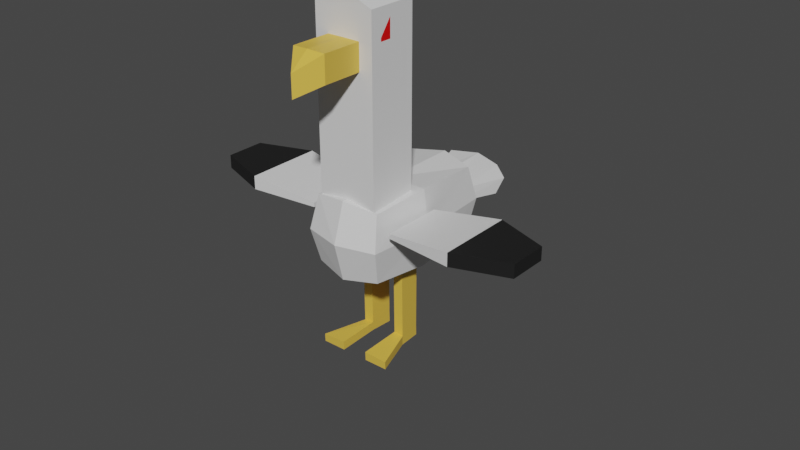 # Source: seagull_rigg.blend  (saved by Blender 2.90.8; exported with 4.5.12 LTS)
import bpy
from mathutils import Matrix  # noqa: F401  (used for matrix-valued properties, if any)

bpy.ops.wm.read_factory_settings(use_empty=True)
scene = bpy.context.scene
scene.name = 'Scene'

# ---- collections
col_collection = bpy.data.collections.new('Collection'); scene.collection.children.link(col_collection)
col_mouette = bpy.data.collections.new('mouette'); scene.collection.children.link(col_mouette)
col_mouette_venere = bpy.data.collections.new('mouette venere'); scene.collection.children.link(col_mouette_venere)

# ---- materials (node trees are filled in below, after node groups)
mat_blanc = bpy.data.materials.new('blanc')
mat_blanc.alpha_threshold = 0.0
mat_blanc.use_transparent_shadow = False
mat_blanc.line_color = (0.0, 0.0, 0.0, 1.0)
mat_jaune = bpy.data.materials.new('jaune')
mat_jaune.use_transparent_shadow = False
mat_noir = bpy.data.materials.new('noir')
mat_noir.use_transparent_shadow = False
mat_blanc_001 = bpy.data.materials.new('blanc.001')
mat_blanc_001.alpha_threshold = 0.0
mat_blanc_001.use_transparent_shadow = False
mat_blanc_001.line_color = (0.0, 0.0, 0.0, 1.0)
mat_jaune_001 = bpy.data.materials.new('jaune.001')
mat_jaune_001.use_transparent_shadow = False
mat_noir_001 = bpy.data.materials.new('noir.001')
mat_noir_001.use_transparent_shadow = False
mat_rouge = bpy.data.materials.new('rouge')
mat_rouge.use_transparent_shadow = False

# ---- material node trees
mat_blanc.use_nodes = True; mat_blanc.node_tree.nodes.clear()
_N = mat_blanc.node_tree.nodes; _L = mat_blanc.node_tree.links
n0 = _N.new('ShaderNodeOutputMaterial'); n0.name = 'Material Output'; n0.location = (300, 300)
n1 = _N.new('ShaderNodeBsdfPrincipled'); n1.name = 'Principled BSDF'; n1.location = (10, 300)
n1.distribution = 'GGX'
n1.subsurface_method = 'BURLEY'
n1.inputs[0].default_value = (0.7874, 0.7874, 0.7874, 1.0)
n1.inputs[2].default_value = 0.4
n1.inputs[3].default_value = 1.45
n1.inputs[27].default_value = (0.0, 0.0, 0.0, 1.0)
n1.inputs[28].default_value = 1.0
_L.new(n1.outputs[0], n0.inputs[0])
n0.is_active_output = True
mat_jaune.use_nodes = True; mat_jaune.node_tree.nodes.clear()
_N = mat_jaune.node_tree.nodes; _L = mat_jaune.node_tree.links
n0 = _N.new('ShaderNodeBsdfPrincipled'); n0.name = 'Principled BSDF'; n0.location = (10, 300)
n0.distribution = 'GGX'
n0.subsurface_method = 'BURLEY'
n0.inputs[0].default_value = (0.8, 0.5171, 0.07303, 1.0)
n0.inputs[3].default_value = 1.45
n0.inputs[27].default_value = (0.0, 0.0, 0.0, 1.0)
n0.inputs[28].default_value = 1.0
n1 = _N.new('ShaderNodeOutputMaterial'); n1.name = 'Material Output'; n1.location = (300, 300)
_L.new(n0.outputs[0], n1.inputs[0])
n1.is_active_output = True
mat_noir.use_nodes = True; mat_noir.node_tree.nodes.clear()
_N = mat_noir.node_tree.nodes; _L = mat_noir.node_tree.links
n0 = _N.new('ShaderNodeBsdfPrincipled'); n0.name = 'Principled BSDF'; n0.location = (10, 300)
n0.distribution = 'GGX'
n0.subsurface_method = 'BURLEY'
n0.inputs[0].default_value = (0.01109, 0.01109, 0.01109, 1.0)
n0.inputs[3].default_value = 1.45
n0.inputs[27].default_value = (0.0, 0.0, 0.0, 1.0)
n0.inputs[28].default_value = 1.0
n1 = _N.new('ShaderNodeOutputMaterial'); n1.name = 'Material Output'; n1.location = (300, 300)
_L.new(n0.outputs[0], n1.inputs[0])
n1.is_active_output = True
mat_blanc_001.use_nodes = True; mat_blanc_001.node_tree.nodes.clear()
_N = mat_blanc_001.node_tree.nodes; _L = mat_blanc_001.node_tree.links
n0 = _N.new('ShaderNodeOutputMaterial'); n0.name = 'Material Output'; n0.location = (300, 300)
n1 = _N.new('ShaderNodeBsdfPrincipled'); n1.name = 'Principled BSDF'; n1.location = (10, 300)
n1.distribution = 'GGX'
n1.subsurface_method = 'BURLEY'
n1.inputs[0].default_value = (0.7874, 0.7874, 0.7874, 1.0)
n1.inputs[2].default_value = 0.4
n1.inputs[3].default_value = 1.45
n1.inputs[27].default_value = (0.0, 0.0, 0.0, 1.0)
n1.inputs[28].default_value = 1.0
_L.new(n1.outputs[0], n0.inputs[0])
n0.is_active_output = True
mat_jaune_001.use_nodes = True; mat_jaune_001.node_tree.nodes.clear()
_N = mat_jaune_001.node_tree.nodes; _L = mat_jaune_001.node_tree.links
n0 = _N.new('ShaderNodeBsdfPrincipled'); n0.name = 'Principled BSDF'; n0.location = (10, 300)
n0.distribution = 'GGX'
n0.subsurface_method = 'BURLEY'
n0.inputs[0].default_value = (0.8, 0.5171, 0.07303, 1.0)
n0.inputs[3].default_value = 1.45
n0.inputs[27].default_value = (0.0, 0.0, 0.0, 1.0)
n0.inputs[28].default_value = 1.0
n1 = _N.new('ShaderNodeOutputMaterial'); n1.name = 'Material Output'; n1.location = (300, 300)
_L.new(n0.outputs[0], n1.inputs[0])
n1.is_active_output = True
mat_noir_001.use_nodes = True; mat_noir_001.node_tree.nodes.clear()
_N = mat_noir_001.node_tree.nodes; _L = mat_noir_001.node_tree.links
n0 = _N.new('ShaderNodeBsdfPrincipled'); n0.name = 'Principled BSDF'; n0.location = (10, 300)
n0.distribution = 'GGX'
n0.subsurface_method = 'BURLEY'
n0.inputs[0].default_value = (0.01109, 0.01109, 0.01109, 1.0)
n0.inputs[3].default_value = 1.45
n0.inputs[27].default_value = (0.0, 0.0, 0.0, 1.0)
n0.inputs[28].default_value = 1.0
n1 = _N.new('ShaderNodeOutputMaterial'); n1.name = 'Material Output'; n1.location = (300, 300)
_L.new(n0.outputs[0], n1.inputs[0])
n1.is_active_output = True
mat_rouge.use_nodes = True; mat_rouge.node_tree.nodes.clear()
_N = mat_rouge.node_tree.nodes; _L = mat_rouge.node_tree.links
n0 = _N.new('ShaderNodeBsdfPrincipled'); n0.name = 'Principled BSDF'; n0.location = (10, 300)
n0.distribution = 'GGX'
n0.subsurface_method = 'BURLEY'
n0.inputs[0].default_value = (0.8, 0.0, 0.0, 1.0)
n0.inputs[3].default_value = 1.45
n0.inputs[27].default_value = (0.0, 0.0, 0.0, 1.0)
n0.inputs[28].default_value = 1.0
n1 = _N.new('ShaderNodeOutputMaterial'); n1.name = 'Material Output'; n1.location = (300, 300)
_L.new(n0.outputs[0], n1.inputs[0])
n1.is_active_output = True

# ---- world
world_world = bpy.data.worlds.new('World'); scene.world = world_world
world_world.use_nodes = True; world_world.node_tree.nodes.clear()
_N = world_world.node_tree.nodes; _L = world_world.node_tree.links
n0 = _N.new('ShaderNodeOutputWorld'); n0.name = 'World Output'; n0.location = (300, 300)
n1 = _N.new('ShaderNodeBackground'); n1.name = 'Background'; n1.location = (10, 300)
n1.inputs[0].default_value = (0.05088, 0.05088, 0.05088, 1.0)
_L.new(n1.outputs[0], n0.inputs[0])
n0.is_active_output = True
world_world.color = (0.05088, 0.05088, 0.05088)
world_world.use_sun_shadow = False
world_world.sun_shadow_jitter_overblur = 0.0

# ---- meshes
me_cube = bpy.data.meshes.new('Cube')
me_cube.from_pydata([(2.147, 0.3478, 0.3478), (1.106, 0.5609, -0.932), (2.147, -0.3478, 0.3478), (1.105, -0.5565, -0.932), (-1.523, 0.7899, 1.0), (-1.525, 0.8801, -0.8801), (-1.523, -0.7899, 1.0), (-1.525, -0.8801, -0.8801), (-1.733, 0.0, -1.0), (0.4896, 0.6103, -0.9936), (2.239, 0.3982, 0.0), (-1.733, -1.0, 0.0), (2.239, -0.3982, 0.0), (-1.733, 1.0, 0.0), (-0.2101, -0.7899, 1.0), (2.239, 0.0, 0.3982), (0.4909, -0.6058, -0.9942), (-1.523, 0.0, 1.0), (-0.2101, 0.7899, 1.0), (1.156, 0.3523, -0.985), (0.0, 1.137, 0.0), (0.4887, 0.3513, -0.9705), (-1.989, 0.0, 0.0), (0.0, -1.109, 0.0), (-0.2101, 0.0, 1.0), (0.0, -1.0, 1.0), (-1.525, -0.8801, 0.8801), (-1.67, 0.0, 1.0), (-1.525, 0.8801, 0.8801), (0.0, 1.0, 1.0), (0.0, 0.0, 1.0), (-1.523, 0.0, 5.334), (-0.2101, 0.0, 5.334), (-0.9758, -0.7899, 4.663), (-1.24, -0.7899, 4.663), (-1.23, 0.7899, 4.742), (-0.9328, 0.7899, 4.742), (-0.2101, 0.0, 3.709), (-0.9758, -0.7899, 4.21), (-1.24, -0.7899, 4.21), (-1.523, 0.0, 3.709), (-0.9328, 0.7899, 4.256), (-1.23, 0.7899, 4.256), (-1.523, -0.4063, 3.604), (-1.523, 0.0, 4.271), (-1.523, 0.4361, 3.596), (-1.523, -0.4039, 4.276), (-1.523, 0.4383, 4.265), (-2.567, 0.0, 4.271), (-2.567, 0.0, 3.709), (-2.567, -0.4063, 3.604), (-2.567, 0.4361, 3.596), (-2.567, -0.4039, 4.276), (-2.567, 0.4383, 4.265), (1.154, -0.3566, -0.9851), (2.147, 0.3478, -0.3478), (0.0, 1.0, -1.0), (0.49, -0.3556, -0.9699), (0.0, -1.0, -1.0), (2.147, -0.3478, -0.3478), (2.239, 0.0, -0.3982), (0.0, 0.0, -1.0), (1.156, 0.3523, -2.959), (1.106, 0.5609, -2.951), (0.5213, 0.6103, -3.012), (0.5216, 0.3513, -2.989), (0.5172, -0.6058, -3.013), (1.105, -0.5565, -2.951), (1.154, -0.3566, -2.956), (0.5162, -0.3556, -2.989), (1.165, 0.3523, -3.261), (1.115, 0.5609, -3.265), (0.5178, 0.6103, -3.257), (0.5189, 0.3513, -3.218), (0.5262, -0.6058, -3.279), (1.114, -0.5565, -3.276), (1.163, -0.3566, -3.272), (0.5252, -0.3556, -3.272), (-0.5695, 0.975, -3.054), (-0.5704, 0.3513, -3.031), (-0.5691, -0.3556, -3.03), (-0.5681, -0.995, -3.055), (-0.5605, 0.975, -3.26), (-0.5614, 0.3513, -3.259), (-0.5601, -0.3556, -3.259), (-0.5592, -0.995, -3.283), (2.064, 1.0, 0.0), (1.856, 0.8801, -0.8801), (2.064, -1.0, 0.0), (1.856, -0.8801, -0.8801), (2.064, 0.0, 1.0), (1.856, -0.8801, 0.8801), (2.064, 0.0, -1.0), (1.856, 0.8801, 0.8801), (3.691, 0.0, 0.0), (3.488, -0.8324, 0.0), (3.488, 0.8324, 0.0), (3.488, 0.0, -0.4628), (3.488, 0.0, 0.4628), (3.295, 0.7269, -0.4041), (3.295, -0.7269, -0.4041), (3.295, -0.7269, 0.4041), (3.295, 0.7269, 0.4041), (-0.2101, -0.7899, 5.007), (-1.523, -0.7899, 5.007), (-1.523, -0.7899, 3.504), (-0.2101, -0.7899, 3.504), (-1.523, 0.7899, 5.007), (-0.2101, 0.7899, 5.007), (-0.2101, 0.7899, 3.504), (-1.523, 0.7899, 3.504)], [], [(46, 44, 48, 52), (23, 25, 26, 11), (22, 27, 28, 13), (3, 16, 66, 67), (15, 2, 101, 98), (20, 29, 93, 86), (56, 20, 86, 87), (5, 13, 20, 56), (13, 28, 29, 20), (10, 0, 102, 96), (0, 15, 98, 102), (12, 59, 100, 95), (8, 61, 58, 7), (5, 56, 61, 8), (16, 57, 69, 66), (8, 22, 13, 5), (7, 11, 22, 8), (11, 26, 27, 22), (58, 23, 11, 7), (89, 88, 23, 58), (88, 91, 25, 23), (90, 30, 25, 91), (93, 29, 30, 90), (106, 37, 32, 103), (14, 6, 26, 25), (17, 4, 28, 27), (6, 17, 27, 26), (4, 18, 29, 28), (24, 14, 25, 30), (18, 24, 30, 29), (32, 31, 104, 103), (108, 107, 31, 32), (39, 38, 33, 34), (37, 109, 108, 32), (41, 42, 35, 36), (110, 45, 47, 44, 31, 107), (4, 17, 40, 45, 110), (18, 4, 110, 109), (24, 18, 109, 37), (6, 14, 106, 105), (14, 24, 37, 106), (17, 6, 105, 43, 40), (49, 50, 52, 48), (44, 46, 43, 105, 104, 31), (47, 45, 51, 53), (48, 53, 51, 49), (40, 43, 50, 49), (44, 47, 53, 48), (43, 46, 52, 50), (45, 40, 49, 51), (19, 1, 87, 92), (1, 9, 56, 87), (9, 21, 61, 56), (21, 19, 92, 61), (16, 3, 89, 58), (3, 54, 92, 89), (57, 16, 58, 61), (54, 57, 61, 92), (62, 65, 73, 70), (68, 67, 75, 76), (21, 9, 64, 65), (57, 54, 68, 69), (1, 19, 62, 63), (54, 3, 67, 68), (19, 21, 65, 62), (9, 1, 63, 64), (77, 76, 75, 74), (72, 71, 70, 73), (64, 63, 71, 72), (66, 69, 80, 81), (67, 66, 74, 75), (69, 77, 84, 80), (63, 62, 70, 71), (69, 68, 76, 77), (81, 80, 84, 85), (79, 78, 82, 83), (73, 65, 79, 83), (65, 64, 78, 79), (77, 74, 85, 84), (74, 66, 81, 85), (64, 72, 82, 78), (72, 73, 83, 82), (10, 55, 87, 86), (59, 12, 88, 89), (2, 15, 90, 91), (55, 60, 92, 87), (0, 10, 86, 93), (12, 2, 91, 88), (15, 0, 93, 90), (60, 59, 89, 92), (94, 98, 101, 95), (97, 94, 95, 100), (99, 96, 94, 97), (96, 102, 98, 94), (55, 10, 96, 99), (59, 60, 97, 100), (2, 12, 95, 101), (60, 55, 99, 97), (34, 33, 103, 104), (39, 34, 104, 105), (33, 38, 106, 103), (38, 39, 105, 106), (36, 35, 107, 108), (41, 36, 108, 109), (35, 42, 110, 107), (42, 41, 109, 110)])
me_cube.polygons.foreach_set('material_index', [1, 0, 0, 1, 0, 0, 0, 0, 0, 0, 0, 0, 0, 0, 1, 0, 0, 0, 0, 0, 0, 0, 0, 0, 0, 0, 0, 0, 0, 0, 0, 0, 2, 0, 2, 0, 0, 0, 0, 0, 0, 0, 1, 0, 1, 1, 1, 1, 1, 1, 0, 0, 0, 0, 0, 0, 0, 0, 1, 1, 1, 1, 1, 1, 1, 1, 1, 1, 1, 1, 1, 1, 1, 1, 1, 1, 1, 1, 1, 1, 1, 1, 0, 0, 0, 0, 0, 0, 0, 0, 2, 2, 2, 2, 0, 0, 0, 0, 0, 0, 0, 0, 0, 0, 0, 0])
_uv = me_cube.uv_layers.new(name='UVMap')
_uv.uv.foreach_set('vector', [0.8598, 0.6755, 0.8598, 0.625, 0.8598, 0.625, 0.8598, 0.6755, 0.5, 0.875, 0.625, 0.875, 0.625, 1.0, 0.5, 1.0, 0.5, 0.125, 0.625, 0.125, 0.625, 0.25, 0.5, 0.25, 0.3523, 0.7106, 0.2723, 0.7135, 0.2723, 0.7135, 0.3523, 0.7106, 0.5494, 0.6254, 0.5456, 0.6706, 0.5456, 0.6706, 0.5494, 0.6254, 0.5, 0.375, 0.625, 0.375, 0.625, 0.5, 0.5, 0.5, 0.375, 0.375, 0.5, 0.375, 0.5, 0.5, 0.375, 0.5, 0.375, 0.25, 0.5, 0.25, 0.5, 0.375, 0.375, 0.375, 0.5, 0.25, 0.625, 0.25, 0.625, 0.375, 0.5, 0.375, 0.4996, 0.5756, 0.5456, 0.5794, 0.5456, 0.5794, 0.4996, 0.5756, 0.5456, 0.5794, 0.5494, 0.6254, 0.5494, 0.6254, 0.5456, 0.5794, 0.4996, 0.6744, 0.4544, 0.6706, 0.4544, 0.6706, 0.4996, 0.6744, 0.125, 0.625, 0.25, 0.625, 0.25, 0.75, 0.125, 0.75, 0.125, 0.5, 0.25, 0.5, 0.25, 0.625, 0.125, 0.625, 0.2723, 0.7135, 0.2714, 0.6615, 0.2714, 0.6615, 0.2723, 0.7135, 0.375, 0.125, 0.5, 0.125, 0.5, 0.25, 0.375, 0.25, 0.375, 0.0, 0.5, 0.0, 0.5, 0.125, 0.375, 0.125, 0.5, 0.0, 0.625, 0.0, 0.625, 0.125, 0.5, 0.125, 0.375, 0.875, 0.5, 0.875, 0.5, 1.0, 0.375, 1.0, 0.375, 0.75, 0.5, 0.75, 0.5, 0.875, 0.375, 0.875, 0.5, 0.75, 0.625, 0.75, 0.625, 0.875, 0.5, 0.875, 0.625, 0.625, 0.75, 0.625, 0.75, 0.75, 0.625, 0.75, 0.625, 0.5, 0.75, 0.5, 0.75, 0.625, 0.625, 0.625, 0.7652, 0.7237, 0.7652, 0.625, 0.7652, 0.625, 0.7652, 0.7237, 0.7652, 0.7237, 0.8598, 0.7237, 0.875, 0.75, 0.75, 0.75, 0.8598, 0.625, 0.8598, 0.5263, 0.875, 0.5, 0.875, 0.625, 0.8598, 0.7237, 0.8598, 0.625, 0.875, 0.625, 0.875, 0.75, 0.8598, 0.5263, 0.7652, 0.5263, 0.75, 0.5, 0.875, 0.5, 0.7652, 0.625, 0.7652, 0.7237, 0.75, 0.75, 0.75, 0.625, 0.7652, 0.5263, 0.7652, 0.625, 0.75, 0.625, 0.75, 0.5, 0.7652, 0.625, 0.8598, 0.625, 0.8598, 0.7237, 0.7652, 0.7237, 0.7652, 0.5263, 0.8598, 0.5263, 0.8598, 0.625, 0.7652, 0.625, 0.822, 0.7237, 0.803, 0.7237, 0.803, 0.7237, 0.822, 0.7237, 0.7652, 0.625, 0.7652, 0.5263, 0.7652, 0.5263, 0.7652, 0.625, 0.8018, 0.5263, 0.8232, 0.5263, 0.8232, 0.5263, 0.8018, 0.5263, 0.8598, 0.5263, 0.8598, 0.5705, 0.8598, 0.5702, 0.8598, 0.625, 0.8598, 0.625, 0.8598, 0.5263, 0.8598, 0.5263, 0.8598, 0.625, 0.8598, 0.625, 0.8598, 0.5705, 0.8598, 0.5263, 0.7652, 0.5263, 0.8598, 0.5263, 0.8598, 0.5263, 0.7652, 0.5263, 0.7652, 0.625, 0.7652, 0.5263, 0.7652, 0.5263, 0.7652, 0.625, 0.8598, 0.7237, 0.7652, 0.7237, 0.7652, 0.7237, 0.8598, 0.7237, 0.7652, 0.7237, 0.7652, 0.625, 0.7652, 0.625, 0.7652, 0.7237, 0.8598, 0.625, 0.8598, 0.7237, 0.8598, 0.7237, 0.8598, 0.6758, 0.8598, 0.625, 0.8598, 0.625, 0.8598, 0.6758, 0.8598, 0.6755, 0.8598, 0.625, 0.8598, 0.625, 0.8598, 0.6755, 0.8598, 0.6758, 0.8598, 0.7237, 0.8598, 0.7237, 0.8598, 0.625, 0.8598, 0.5702, 0.8598, 0.5705, 0.8598, 0.5705, 0.8598, 0.5702, 0.8598, 0.625, 0.8598, 0.5702, 0.8598, 0.5705, 0.8598, 0.625, 0.8598, 0.625, 0.8598, 0.6758, 0.8598, 0.6758, 0.8598, 0.625, 0.8598, 0.625, 0.8598, 0.5702, 0.8598, 0.5702, 0.8598, 0.625, 0.8598, 0.6758, 0.8598, 0.6755, 0.8598, 0.6755, 0.8598, 0.6758, 0.8598, 0.5705, 0.8598, 0.625, 0.8598, 0.625, 0.8598, 0.5705, 0.3539, 0.5871, 0.353, 0.538, 0.375, 0.5, 0.375, 0.625, 0.353, 0.538, 0.2715, 0.5352, 0.25, 0.5, 0.375, 0.5, 0.2715, 0.5352, 0.2707, 0.5898, 0.25, 0.625, 0.25, 0.5, 0.2707, 0.5898, 0.3539, 0.5871, 0.375, 0.625, 0.25, 0.625, 0.2723, 0.7135, 0.3523, 0.7106, 0.375, 0.75, 0.25, 0.75, 0.3523, 0.7106, 0.3531, 0.6642, 0.375, 0.625, 0.375, 0.75, 0.2714, 0.6615, 0.2723, 0.7135, 0.25, 0.75, 0.25, 0.625, 0.3531, 0.6642, 0.2714, 0.6615, 0.25, 0.625, 0.375, 0.625, 0.3539, 0.5871, 0.2707, 0.5898, 0.2707, 0.5898, 0.3539, 0.5871, 0.3531, 0.6642, 0.3523, 0.7106, 0.3523, 0.7106, 0.3531, 0.6642, 0.2707, 0.5898, 0.2715, 0.5352, 0.2715, 0.5352, 0.2707, 0.5898, 0.2714, 0.6615, 0.3531, 0.6642, 0.3531, 0.6642, 0.2714, 0.6615, 0.353, 0.538, 0.3539, 0.5871, 0.3539, 0.5871, 0.353, 0.538, 0.3531, 0.6642, 0.3523, 0.7106, 0.3523, 0.7106, 0.3531, 0.6642, 0.3539, 0.5871, 0.2707, 0.5898, 0.2707, 0.5898, 0.3539, 0.5871, 0.2715, 0.5352, 0.353, 0.538, 0.353, 0.538, 0.2715, 0.5352, 0.2714, 0.6615, 0.3531, 0.6642, 0.3523, 0.7106, 0.2723, 0.7135, 0.2715, 0.5352, 0.353, 0.538, 0.3539, 0.5871, 0.2707, 0.5898, 0.2715, 0.5352, 0.353, 0.538, 0.353, 0.538, 0.2715, 0.5352, 0.2723, 0.7135, 0.2714, 0.6615, 0.2714, 0.6615, 0.2723, 0.7135, 0.3523, 0.7106, 0.2723, 0.7135, 0.2723, 0.7135, 0.3523, 0.7106, 0.2714, 0.6615, 0.2714, 0.6615, 0.2714, 0.6615, 0.2714, 0.6615, 0.353, 0.538, 0.3539, 0.5871, 0.3539, 0.5871, 0.353, 0.538, 0.2714, 0.6615, 0.3531, 0.6642, 0.3531, 0.6642, 0.2714, 0.6615, 0.2723, 0.7135, 0.2714, 0.6615, 0.2714, 0.6615, 0.2723, 0.7135, 0.2707, 0.5898, 0.2715, 0.5352, 0.2715, 0.5352, 0.2707, 0.5898, 0.2707, 0.5898, 0.2707, 0.5898, 0.2707, 0.5898, 0.2707, 0.5898, 0.2707, 0.5898, 0.2715, 0.5352, 0.2715, 0.5352, 0.2707, 0.5898, 0.2714, 0.6615, 0.2723, 0.7135, 0.2723, 0.7135, 0.2714, 0.6615, 0.2723, 0.7135, 0.2723, 0.7135, 0.2723, 0.7135, 0.2723, 0.7135, 0.2715, 0.5352, 0.2715, 0.5352, 0.2715, 0.5352, 0.2715, 0.5352, 0.2715, 0.5352, 0.2707, 0.5898, 0.2707, 0.5898, 0.2715, 0.5352, 0.4996, 0.5756, 0.4544, 0.5794, 0.375, 0.5, 0.5, 0.5, 0.4544, 0.6706, 0.4996, 0.6744, 0.5, 0.75, 0.375, 0.75, 0.5456, 0.6706, 0.5494, 0.6254, 0.625, 0.625, 0.625, 0.75, 0.4544, 0.5794, 0.4506, 0.6246, 0.375, 0.625, 0.375, 0.5, 0.5456, 0.5794, 0.4996, 0.5756, 0.5, 0.5, 0.625, 0.5, 0.4996, 0.6744, 0.5456, 0.6706, 0.625, 0.75, 0.5, 0.75, 0.5494, 0.6254, 0.5456, 0.5794, 0.625, 0.5, 0.625, 0.625, 0.4506, 0.6246, 0.4544, 0.6706, 0.375, 0.75, 0.375, 0.625, 0.5, 0.625, 0.5494, 0.6254, 0.5456, 0.6706, 0.4996, 0.6744, 0.4506, 0.6246, 0.5, 0.625, 0.4996, 0.6744, 0.4544, 0.6706, 0.4544, 0.5794, 0.4996, 0.5756, 0.5, 0.625, 0.4506, 0.6246, 0.4996, 0.5756, 0.5456, 0.5794, 0.5494, 0.6254, 0.5, 0.625, 0.4544, 0.5794, 0.4996, 0.5756, 0.4996, 0.5756, 0.4544, 0.5794, 0.4544, 0.6706, 0.4506, 0.6246, 0.4506, 0.6246, 0.4544, 0.6706, 0.5456, 0.6706, 0.4996, 0.6744, 0.4996, 0.6744, 0.5456, 0.6706, 0.4506, 0.6246, 0.4544, 0.5794, 0.4544, 0.5794, 0.4506, 0.6246, 0.822, 0.7237, 0.803, 0.7237, 0.7652, 0.7237, 0.8598, 0.7237, 0.822, 0.7237, 0.822, 0.7237, 0.8598, 0.7237, 0.8598, 0.7237, 0.803, 0.7237, 0.803, 0.7237, 0.7652, 0.7237, 0.7652, 0.7237, 0.803, 0.7237, 0.822, 0.7237, 0.8598, 0.7237, 0.7652, 0.7237, 0.8018, 0.5263, 0.8232, 0.5263, 0.8598, 0.5263, 0.7652, 0.5263, 0.8018, 0.5263, 0.8018, 0.5263, 0.7652, 0.5263, 0.7652, 0.5263, 0.8232, 0.5263, 0.8232, 0.5263, 0.8598, 0.5263, 0.8598, 0.5263, 0.8232, 0.5263, 0.8018, 0.5263, 0.7652, 0.5263, 0.8598, 0.5263])
me_cube.materials.append(mat_blanc)
me_cube.materials.append(mat_jaune)
me_cube.materials.append(mat_noir)
me_cube.use_remesh_preserve_volume = False
me_cube.use_remesh_preserve_attributes = False
me_cube.use_mirror_vertex_groups = False
me_cube.update()
me_plane_001 = bpy.data.meshes.new('Plane.001')
me_plane_001.from_pydata([(-2.05, -0.774, -0.5421), (1.104, -0.4849, -0.5421), (-2.05, 0.8275, -0.5421), (1.104, 0.5386, -0.5421), (-2.05, 0.02758, -0.5421), (-0.274, -0.9724, -0.5421), (1.104, 0.02738, -0.5421), (-0.274, 1.028, -0.5421), (-0.274, 0.02758, -0.5421), (-2.05, -0.774, -0.4286), (1.104, -0.4849, -0.1966), (-2.05, 0.8275, -0.4286), (1.104, 0.5386, -0.1966), (-2.05, 0.02758, -0.4286), (-0.274, -0.9724, -0.1966), (1.104, 0.02738, -0.1966), (-0.274, 1.028, -0.1966), (-0.274, 0.02758, -0.1966)], [], [(8, 7, 3, 6), (4, 2, 7, 8), (0, 4, 8, 5), (5, 8, 6, 1), (17, 15, 12, 16), (13, 17, 16, 11), (9, 14, 17, 13), (14, 10, 15, 17), (1, 6, 15, 10), (2, 4, 13, 11), (6, 3, 12, 15), (4, 0, 9, 13), (3, 7, 16, 12), (0, 5, 14, 9), (7, 2, 11, 16), (5, 1, 10, 14)])
me_plane_001.polygons.foreach_set('material_index', [1, 0, 0, 1, 1, 0, 0, 1, 1, 0, 1, 0, 1, 0, 0, 0])
_uv = me_plane_001.uv_layers.new(name='UVMap')
_uv.uv.foreach_set('vector', [0.5, 0.5, 0.5, 1.0, 1.0, 1.0, 1.0, 0.5, 0.0, 0.5, 0.0, 1.0, 0.5, 1.0, 0.5, 0.5, 0.0, 0.0, 0.0, 0.5, 0.5, 0.5, 0.5, 0.0, 0.5, 0.0, 0.5, 0.5, 1.0, 0.5, 1.0, 0.0, 0.5, 0.5, 1.0, 0.5, 1.0, 1.0, 0.5, 1.0, 0.0, 0.5, 0.5, 0.5, 0.5, 1.0, 0.0, 1.0, 0.0, 0.0, 0.5, 0.0, 0.5, 0.5, 0.0, 0.5, 0.5, 0.0, 1.0, 0.0, 1.0, 0.5, 0.5, 0.5, 1.0, 0.0, 1.0, 0.5, 1.0, 0.5, 1.0, 0.0, 0.0, 1.0, 0.0, 0.5, 0.0, 0.5, 0.0, 1.0, 1.0, 0.5, 1.0, 1.0, 1.0, 1.0, 1.0, 0.5, 0.0, 0.5, 0.0, 0.0, 0.0, 0.0, 0.0, 0.5, 1.0, 1.0, 0.5, 1.0, 0.5, 1.0, 1.0, 1.0, 0.0, 0.0, 0.5, 0.0, 0.5, 0.0, 0.0, 0.0, 0.5, 1.0, 0.0, 1.0, 0.0, 1.0, 0.5, 1.0, 0.5, 0.0, 1.0, 0.0, 1.0, 0.0, 0.5, 0.0])
me_plane_001.materials.append(mat_blanc)
me_plane_001.materials.append(mat_noir)
me_plane_001.use_remesh_fix_poles = True
me_plane_001.use_remesh_preserve_attributes = False
me_plane_001.use_mirror_vertex_groups = False
me_plane_001.update()
me_plane = bpy.data.meshes.new('Plane')
me_plane.from_pydata([(-2.05, -0.774, -0.5421), (1.104, -0.4849, -0.5421), (-2.05, 0.8275, -0.5421), (1.104, 0.5386, -0.5421), (-2.05, 0.02758, -0.5421), (-0.274, -0.9724, -0.5421), (1.104, 0.02738, -0.5421), (-0.274, 1.028, -0.5421), (-0.274, 0.02758, -0.5421), (-2.05, -0.774, -0.4286), (1.104, -0.4849, -0.1966), (-2.05, 0.8275, -0.4286), (1.104, 0.5386, -0.1966), (-2.05, 0.02758, -0.4286), (-0.274, -0.9724, -0.1966), (1.104, 0.02738, -0.1966), (-0.274, 1.028, -0.1966), (-0.274, 0.02758, -0.1966)], [], [(8, 7, 3, 6), (4, 2, 7, 8), (0, 4, 8, 5), (5, 8, 6, 1), (17, 15, 12, 16), (13, 17, 16, 11), (9, 14, 17, 13), (14, 10, 15, 17), (1, 6, 15, 10), (2, 4, 13, 11), (6, 3, 12, 15), (4, 0, 9, 13), (3, 7, 16, 12), (0, 5, 14, 9), (7, 2, 11, 16), (5, 1, 10, 14)])
me_plane.polygons.foreach_set('material_index', [1, 0, 0, 1, 1, 0, 0, 1, 1, 0, 1, 0, 1, 0, 0, 1])
_uv = me_plane.uv_layers.new(name='UVMap')
_uv.uv.foreach_set('vector', [0.5, 0.5, 0.5, 1.0, 1.0, 1.0, 1.0, 0.5, 0.0, 0.5, 0.0, 1.0, 0.5, 1.0, 0.5, 0.5, 0.0, 0.0, 0.0, 0.5, 0.5, 0.5, 0.5, 0.0, 0.5, 0.0, 0.5, 0.5, 1.0, 0.5, 1.0, 0.0, 0.5, 0.5, 1.0, 0.5, 1.0, 1.0, 0.5, 1.0, 0.0, 0.5, 0.5, 0.5, 0.5, 1.0, 0.0, 1.0, 0.0, 0.0, 0.5, 0.0, 0.5, 0.5, 0.0, 0.5, 0.5, 0.0, 1.0, 0.0, 1.0, 0.5, 0.5, 0.5, 1.0, 0.0, 1.0, 0.5, 1.0, 0.5, 1.0, 0.0, 0.0, 1.0, 0.0, 0.5, 0.0, 0.5, 0.0, 1.0, 1.0, 0.5, 1.0, 1.0, 1.0, 1.0, 1.0, 0.5, 0.0, 0.5, 0.0, 0.0, 0.0, 0.0, 0.0, 0.5, 1.0, 1.0, 0.5, 1.0, 0.5, 1.0, 1.0, 1.0, 0.0, 0.0, 0.5, 0.0, 0.5, 0.0, 0.0, 0.0, 0.5, 1.0, 0.0, 1.0, 0.0, 1.0, 0.5, 1.0, 0.5, 0.0, 1.0, 0.0, 1.0, 0.0, 0.5, 0.0])
me_plane.materials.append(mat_blanc)
me_plane.materials.append(mat_noir)
me_plane.use_remesh_fix_poles = True
me_plane.use_remesh_preserve_attributes = False
me_plane.use_mirror_vertex_groups = False
me_plane.update()
me_cube_001 = bpy.data.meshes.new('Cube.001')
me_cube_001.from_pydata([(0.3478, 2.01, 3.62), (0.5609, 0.1464, 2.341), (0.8801, -1.663, 2.393), (0.0, -1.87, 2.273), (0.6103, -0.4698, 2.279), (0.3982, 2.102, 3.273), (1.0, -1.87, 3.273), (0.0, 2.102, 3.671), (0.3523, 0.197, 2.288), (1.137, -0.1372, 3.273), (0.3513, -0.4707, 2.302), (0.0, -2.126, 3.273), (0.0, -1.808, 4.273), (0.8801, -1.663, 4.153), (1.0, -0.1372, 4.273), (0.0, -0.1372, 4.273), (0.3478, 2.01, 2.925), (1.0, -0.1372, 2.273), (0.0, 2.102, 2.874), (0.0, -0.4962, 2.273), (1.0, 1.927, 3.273), (0.8801, 1.719, 2.393), (0.0, 1.927, 4.273), (0.0, 1.927, 2.273), (0.8801, 1.719, 4.153), (0.0, 3.554, 3.273), (0.8324, 3.351, 3.273), (0.0, 3.351, 2.81), (0.0, 3.351, 3.735), (0.7269, 3.157, 2.869), (0.7269, 3.157, 3.677)], [], [(11, 6, 13, 12), (9, 20, 24, 14), (17, 21, 20, 9), (2, 17, 9, 6), (6, 9, 14, 13), (5, 26, 30, 0), (0, 30, 28, 7), (3, 2, 6, 11), (24, 22, 15, 14), (15, 12, 13, 14), (8, 23, 21, 1), (1, 21, 17, 4), (10, 19, 23, 8), (5, 20, 21, 16), (16, 21, 23, 18), (0, 24, 20, 5), (7, 22, 24, 0), (29, 27, 25, 26), (26, 25, 28, 30), (16, 29, 26, 5), (18, 27, 29, 16), (4, 17, 2, 3, 19, 10)])
me_cube_001.polygons.foreach_set('material_index', [0, 0, 0, 0, 0, 0, 0, 0, 0, 0, 0, 0, 0, 0, 0, 0, 0, 2, 2, 0, 0, 0])
_uv = me_cube_001.uv_layers.new(name='UVMap')
_uv.uv.foreach_set('vector', [0.5, 0.125, 0.5, 0.25, 0.625, 0.25, 0.625, 0.125, 0.5, 0.375, 0.5, 0.5, 0.625, 0.5, 0.625, 0.375, 0.375, 0.375, 0.375, 0.5, 0.5, 0.5, 0.5, 0.375, 0.375, 0.25, 0.375, 0.375, 0.5, 0.375, 0.5, 0.25, 0.5, 0.25, 0.5, 0.375, 0.625, 0.375, 0.625, 0.25, 0.4996, 0.5756, 0.4996, 0.5756, 0.5456, 0.5794, 0.5456, 0.5794, 0.5456, 0.5794, 0.5456, 0.5794, 0.5494, 0.6254, 0.5494, 0.6254, 0.375, 0.125, 0.375, 0.25, 0.5, 0.25, 0.5, 0.125, 0.625, 0.5, 0.625, 0.625, 0.75, 0.625, 0.75, 0.5, 0.75, 0.625, 0.875, 0.625, 0.875, 0.5, 0.75, 0.5, 0.3539, 0.5871, 0.375, 0.625, 0.375, 0.5, 0.353, 0.538, 0.353, 0.538, 0.375, 0.5, 0.25, 0.5, 0.2715, 0.5352, 0.2707, 0.5898, 0.2241, 0.625, 0.375, 0.625, 0.3539, 0.5871, 0.4996, 0.5756, 0.5, 0.5, 0.375, 0.5, 0.4544, 0.5794, 0.4544, 0.5794, 0.375, 0.5, 0.375, 0.625, 0.4506, 0.6246, 0.5456, 0.5794, 0.625, 0.5, 0.5, 0.5, 0.4996, 0.5756, 0.5494, 0.6254, 0.625, 0.625, 0.625, 0.5, 0.5456, 0.5794, 0.4544, 0.5794, 0.4506, 0.6246, 0.5, 0.625, 0.4996, 0.5756, 0.4996, 0.5756, 0.5, 0.625, 0.5494, 0.6254, 0.5456, 0.5794, 0.4544, 0.5794, 0.4544, 0.5794, 0.4996, 0.5756, 0.4996, 0.5756, 0.4506, 0.6246, 0.4506, 0.6246, 0.4544, 0.5794, 0.4544, 0.5794, 0.2715, 0.5352, 0.25, 0.5, 0.125, 0.5, 0.125, 0.625, 0.2241, 0.625, 0.2707, 0.5898])
me_cube_001.materials.append(mat_blanc_001)
me_cube_001.materials.append(mat_jaune_001)
me_cube_001.materials.append(mat_noir_001)
me_cube_001.materials.append(mat_rouge)
me_cube_001.use_remesh_preserve_volume = False
me_cube_001.use_remesh_preserve_attributes = False
me_cube_001.use_mirror_vertex_groups = False
me_cube_001.update()
me_plane_002 = bpy.data.meshes.new('Plane.002')
me_plane_002.from_pydata([(-0.05677, 8.571e-09, -0.8015), (-0.05677, 3.154, -0.5125), (-0.05677, 8.571e-09, 0.7999), (-0.05677, 3.154, 0.511), (-0.05677, 8.571e-09, -6.892e-08), (-0.05677, 1.776, -1.0), (-0.05677, 3.154, -0.000196), (-0.05677, 1.776, 1.0), (-0.05677, 1.776, -6.892e-08), (0.05677, -8.571e-09, -0.8015), (0.2887, 3.154, -0.5125), (0.05677, -8.571e-09, 0.7999), (0.2887, 3.154, 0.511), (0.05677, -8.571e-09, -8.754e-08), (0.2887, 1.776, -1.0), (0.2887, 3.154, -0.000196), (0.2887, 1.776, 1.0), (0.2887, 1.776, -8.568e-08)], [], [(8, 7, 3, 6), (4, 2, 7, 8), (0, 4, 8, 5), (5, 8, 6, 1), (17, 15, 12, 16), (13, 17, 16, 11), (9, 14, 17, 13), (14, 10, 15, 17), (1, 6, 15, 10), (2, 4, 13, 11), (6, 3, 12, 15), (4, 0, 9, 13), (3, 7, 16, 12), (0, 5, 14, 9), (7, 2, 11, 16), (5, 1, 10, 14)])
me_plane_002.polygons.foreach_set('material_index', [1, 0, 0, 1, 1, 0, 0, 1, 1, 0, 1, 0, 1, 0, 0, 1])
_uv = me_plane_002.uv_layers.new(name='UVMap')
_uv.uv.foreach_set('vector', [0.5, 0.5, 0.5, 1.0, 1.0, 1.0, 1.0, 0.5, 0.0, 0.5, 0.0, 1.0, 0.5, 1.0, 0.5, 0.5, 0.0, 0.0, 0.0, 0.5, 0.5, 0.5, 0.5, 0.0, 0.5, 0.0, 0.5, 0.5, 1.0, 0.5, 1.0, 0.0, 0.5, 0.5, 1.0, 0.5, 1.0, 1.0, 0.5, 1.0, 0.0, 0.5, 0.5, 0.5, 0.5, 1.0, 0.0, 1.0, 0.0, 0.0, 0.5, 0.0, 0.5, 0.5, 0.0, 0.5, 0.5, 0.0, 1.0, 0.0, 1.0, 0.5, 0.5, 0.5, 1.0, 0.0, 1.0, 0.5, 1.0, 0.5, 1.0, 0.0, 0.0, 1.0, 0.0, 0.5, 0.0, 0.5, 0.0, 1.0, 1.0, 0.5, 1.0, 1.0, 1.0, 1.0, 1.0, 0.5, 0.0, 0.5, 0.0, 0.0, 0.0, 0.0, 0.0, 0.5, 1.0, 1.0, 0.5, 1.0, 0.5, 1.0, 1.0, 1.0, 0.0, 0.0, 0.5, 0.0, 0.5, 0.0, 0.0, 0.0, 0.5, 1.0, 0.0, 1.0, 0.0, 1.0, 0.5, 1.0, 0.5, 0.0, 1.0, 0.0, 1.0, 0.0, 0.5, 0.0])
me_plane_002.materials.append(mat_blanc_001)
me_plane_002.materials.append(mat_noir_001)
me_plane_002.use_remesh_fix_poles = True
me_plane_002.use_remesh_preserve_attributes = False
me_plane_002.use_mirror_vertex_groups = False
me_plane_002.update()
me_plane_004 = bpy.data.meshes.new('Plane.004')
me_plane_004.from_pydata([(0.05677, -8.571e-09, -0.8015), (0.05677, -8.571e-09, -6.892e-08), (0.05677, 1.776, -1.0), (-0.05677, 8.571e-09, -0.8015), (-0.05677, 8.571e-09, -8.754e-08), (-0.2887, 1.776, -1.0), (-0.2887, 3.154, -0.5125), (-0.2887, 1.776, -8.568e-08), (-0.2887, 1.776, 1.0), (-0.2887, 3.154, -0.000196), (-0.2887, 3.154, 0.511), (0.05677, 3.154, -0.000196), (0.05677, 3.154, 0.511), (0.05677, 3.154, -0.5125), (0.05677, 1.776, -6.892e-08), (0.05677, 1.776, 1.0), (0.05677, -8.571e-09, 0.7999), (-0.05677, 8.571e-09, 0.7999)], [], [(1, 4, 3, 0), (0, 2, 14, 1), (0, 3, 5, 2), (3, 4, 7, 5), (2, 5, 6, 13), (5, 7, 9, 6), (4, 17, 8, 7), (7, 8, 10, 9), (11, 9, 10, 12), (13, 6, 9, 11), (14, 11, 12, 15), (2, 13, 11, 14), (1, 14, 15, 16), (15, 8, 17, 16), (12, 10, 8, 15), (16, 17, 4, 1)])
me_plane_004.polygons.foreach_set('material_index', [0, 0, 0, 0, 1, 1, 0, 1, 1, 1, 1, 1, 0, 0, 1, 0])
_uv = me_plane_004.uv_layers.new(name='UVMap')
_uv.uv.foreach_set('vector', [0.0, 0.5, 0.0, 0.5, 0.0, 0.0, 0.0, 0.0, 0.0, 0.0, 0.5, 0.0, 0.5, 0.5, 0.0, 0.5, 0.0, 0.0, 0.0, 0.0, 0.5, 0.0, 0.5, 0.0, 0.0, 0.0, 0.0, 0.5, 0.5, 0.5, 0.5, 0.0, 0.5, 0.0, 0.5, 0.0, 1.0, 0.0, 1.0, 0.0, 0.5, 0.0, 0.5, 0.5, 1.0, 0.5, 1.0, 0.0, 0.0, 0.5, 0.0, 1.0, 0.5, 1.0, 0.5, 0.5, 0.5, 0.5, 0.5, 1.0, 1.0, 1.0, 1.0, 0.5, 1.0, 0.5, 1.0, 0.5, 1.0, 1.0, 1.0, 1.0, 1.0, 0.0, 1.0, 0.0, 1.0, 0.5, 1.0, 0.5, 0.5, 0.5, 1.0, 0.5, 1.0, 1.0, 0.5, 1.0, 0.5, 0.0, 1.0, 0.0, 1.0, 0.5, 0.5, 0.5, 0.0, 0.5, 0.5, 0.5, 0.5, 1.0, 0.0, 1.0, 0.5, 1.0, 0.5, 1.0, 0.0, 1.0, 0.0, 1.0, 1.0, 1.0, 1.0, 1.0, 0.5, 1.0, 0.5, 1.0, 0.0, 1.0, 0.0, 1.0, 0.0, 0.5, 0.0, 0.5])
me_plane_004.materials.append(mat_blanc_001)
me_plane_004.materials.append(mat_noir_001)
me_plane_004.use_remesh_fix_poles = True
me_plane_004.use_remesh_preserve_attributes = False
me_plane_004.use_mirror_vertex_groups = False
me_plane_004.update()
me_cube_003 = bpy.data.meshes.new('Cube.003')
me_cube_003.from_pydata([(-0.7899, -0.6565, -4.47e-07), (-0.7899, 0.6565, -4.47e-07), (-0.7899, -0.3656, 4.563), (-0.7899, -0.06658, 4.964), (-0.7899, -0.06614, 4.478), (-0.7899, -0.3656, 4.478), (-0.4361, -0.6565, 3.818), (-0.4383, -0.6565, 4.488), (-0.4361, -1.701, 3.818), (-0.4383, -1.701, 4.488), (-0.7899, -0.6565, 5.229), (-0.7899, 0.6565, 5.229), (-0.7899, 0.6565, 3.726), (-0.7899, -0.6565, 3.726), (0.7899, -0.6565, -4.47e-07), (0.7899, 0.6565, -4.47e-07), (-2.337e-06, -0.6565, 5.556), (-2.139e-06, 0.6565, 5.556), (0.7899, -0.3656, 4.563), (0.7899, -0.06658, 4.964), (-2.139e-06, 0.6565, 3.931), (-2.337e-06, -0.6565, 3.931), (0.7899, -0.06614, 4.478), (0.7899, -0.3656, 4.478), (-2.337e-06, -0.6565, 4.493), (0.4361, -0.6565, 3.818), (0.4383, -0.6565, 4.488), (-2.576e-06, -2.238, 4.116), (-2.576e-06, -2.238, 3.554), (0.4361, -1.701, 3.818), (0.4383, -1.701, 4.488), (0.7899, -0.6565, 5.229), (0.7899, 0.6565, 5.229), (0.7899, 0.6565, 3.726), (0.7899, -0.6565, 3.726), (-2.502e-06, -1.747, 4.518), (-2.457e-06, -1.447, 3.742)], [], [(11, 10, 16, 17), (20, 12, 11, 17), (4, 5, 2, 3), (13, 6, 7), (1, 0, 13, 12), (12, 20, 33), (7, 6, 8, 9), (27, 9, 8, 28), (35, 9, 27), (8, 36, 28), (3, 2, 10, 11), (4, 3, 11, 12), (2, 5, 13, 10), (5, 4, 12, 13), (24, 7, 9, 35), (6, 21, 36, 8), (32, 17, 16, 31), (20, 17, 32, 33), (22, 19, 18, 23), (14, 34, 25), (15, 33, 34, 14), (10, 13, 7), (26, 30, 29, 25), (27, 28, 29, 30), (35, 27, 30), (29, 28, 36), (19, 32, 31, 18), (22, 33, 32, 19), (18, 31, 34, 23), (23, 34, 33, 22), (24, 35, 30, 26), (25, 29, 36, 21), (0, 1, 15, 14), (1, 12, 33, 15), (25, 21, 6), (6, 13, 0), (25, 6, 0, 14), (16, 24, 26, 31), (25, 34, 26), (34, 31, 26), (16, 10, 7, 24)])
me_cube_003.polygons.foreach_set('material_index', [0, 0, 3, 0, 0, 0, 1, 1, 1, 1, 0, 0, 0, 0, 1, 1, 0, 0, 3, 0, 0, 0, 1, 1, 1, 1, 0, 0, 0, 0, 1, 1, 0, 0, 0, 0, 0, 0, 0, 0, 0])
_uv = me_cube_003.uv_layers.new(name='UVMap')
_uv.uv.foreach_set('vector', [0.7652, 0.5263, 0.8598, 0.5263, 0.8598, 0.625, 0.7652, 0.625, 0.7652, 0.625, 0.7652, 0.5263, 0.7652, 0.5263, 0.7652, 0.625, 0.8018, 0.5263, 0.8232, 0.5263, 0.8232, 0.5263, 0.8018, 0.5263, 0.8598, 0.5263, 0.8598, 0.5705, 0.8598, 0.5702, 0.7652, 0.5263, 0.8598, 0.5263, 0.8598, 0.5263, 0.7652, 0.5263, 0.7652, 0.5263, 0.7652, 0.625, 0.7652, 0.5263, 0.8598, 0.5702, 0.8598, 0.5705, 0.8598, 0.5705, 0.8598, 0.5702, 0.8598, 0.625, 0.8598, 0.5702, 0.8598, 0.5705, 0.8598, 0.625, 0.8598, 0.625, 0.8598, 0.5702, 0.8598, 0.625, 0.8598, 0.5705, 0.8598, 0.625, 0.8598, 0.625, 0.8018, 0.5263, 0.8232, 0.5263, 0.8598, 0.5263, 0.7652, 0.5263, 0.8018, 0.5263, 0.8018, 0.5263, 0.7652, 0.5263, 0.7652, 0.5263, 0.8232, 0.5263, 0.8232, 0.5263, 0.8598, 0.5263, 0.8598, 0.5263, 0.8232, 0.5263, 0.8018, 0.5263, 0.7652, 0.5263, 0.8598, 0.5263, 0.8598, 0.625, 0.8598, 0.5702, 0.8598, 0.5702, 0.8598, 0.625, 0.8598, 0.5705, 0.8598, 0.625, 0.8598, 0.625, 0.8598, 0.5705, 0.7652, 0.5263, 0.7652, 0.625, 0.8598, 0.625, 0.8598, 0.5263, 0.7652, 0.625, 0.7652, 0.625, 0.7652, 0.5263, 0.7652, 0.5263, 0.8018, 0.5263, 0.8018, 0.5263, 0.8232, 0.5263, 0.8232, 0.5263, 0.8598, 0.5263, 0.8598, 0.5263, 0.8598, 0.5705, 0.7652, 0.5263, 0.7652, 0.5263, 0.8598, 0.5263, 0.8598, 0.5263, 0.8598, 0.5263, 0.8598, 0.5263, 0.8598, 0.5702, 0.8598, 0.5702, 0.8598, 0.5702, 0.8598, 0.5705, 0.8598, 0.5705, 0.8598, 0.625, 0.8598, 0.625, 0.8598, 0.5705, 0.8598, 0.5702, 0.8598, 0.625, 0.8598, 0.625, 0.8598, 0.5702, 0.8598, 0.5705, 0.8598, 0.625, 0.8598, 0.625, 0.8018, 0.5263, 0.7652, 0.5263, 0.8598, 0.5263, 0.8232, 0.5263, 0.8018, 0.5263, 0.7652, 0.5263, 0.7652, 0.5263, 0.8018, 0.5263, 0.8232, 0.5263, 0.8598, 0.5263, 0.8598, 0.5263, 0.8232, 0.5263, 0.8232, 0.5263, 0.8598, 0.5263, 0.7652, 0.5263, 0.8018, 0.5263, 0.8598, 0.625, 0.8598, 0.625, 0.8598, 0.5702, 0.8598, 0.5702, 0.8598, 0.5705, 0.8598, 0.5705, 0.8598, 0.625, 0.8598, 0.625, 0.8598, 0.5263, 0.7652, 0.5263, 0.7652, 0.5263, 0.8598, 0.5263, 0.7652, 0.5263, 0.7652, 0.5263, 0.7652, 0.5263, 0.7652, 0.5263, 0.8598, 0.5705, 0.8598, 0.625, 0.8598, 0.5705, 0.8598, 0.5705, 0.8598, 0.5263, 0.8598, 0.5263, 0.8598, 0.5705, 0.8598, 0.5705, 0.8598, 0.5263, 0.8598, 0.5263, 0.8598, 0.625, 0.8598, 0.625, 0.8598, 0.5702, 0.8598, 0.5263, 0.8598, 0.5705, 0.8598, 0.5263, 0.8598, 0.5702, 0.8598, 0.5263, 0.8598, 0.5263, 0.8598, 0.5702, 0.8598, 0.625, 0.8598, 0.5263, 0.8598, 0.5702, 0.8598, 0.625])
me_cube_003.materials.append(mat_blanc_001)
me_cube_003.materials.append(mat_jaune_001)
me_cube_003.materials.append(mat_noir_001)
me_cube_003.materials.append(mat_rouge)
me_cube_003.use_remesh_preserve_volume = False
me_cube_003.use_remesh_preserve_attributes = False
me_cube_003.use_mirror_vertex_groups = False
me_cube_003.update()
me_cube_002 = bpy.data.meshes.new('Cube.002')
me_cube_002.from_pydata([(0.0922, 0.2957, 0.0), (0.1416, -0.3205, 0.0), (-0.1164, 0.3463, 0.0), (-0.1174, -0.3214, 0.0), (-0.1164, 0.3463, -2.208), (0.0922, 0.2957, -2.199), (0.1416, -0.2889, -2.261), (-0.1174, -0.2886, -2.237), (-0.1164, 0.3553, -2.509), (0.0922, 0.3046, -2.513), (0.1416, -0.2923, -2.505), (-0.1174, -0.2912, -2.466), (0.5063, -1.38, -2.302), (-0.1174, -1.381, -2.279), (0.5063, -1.371, -2.509), (-0.1174, -1.372, -2.508), (0.1416, -0.3047, -1.13), (-0.1174, -0.305, -1.119), (-0.1164, 0.3463, -1.104), (0.0922, 0.2957, -1.1)], [], [(4, 8, 11, 7), (17, 7, 6, 16), (19, 5, 4, 18), (18, 4, 7, 17), (16, 6, 5, 19), (10, 11, 8, 9), (6, 10, 9, 5), (5, 9, 8, 4), (13, 15, 14, 12), (11, 15, 13, 7), (7, 13, 12, 6), (6, 12, 14, 10), (10, 14, 15, 11), (1, 16, 19, 0), (2, 18, 17, 3), (0, 19, 18, 2), (3, 17, 16, 1)])
me_cube_002.polygons.foreach_set('material_index', [1, 1, 1, 1, 1, 1, 1, 1, 1, 1, 1, 1, 1, 1, 1, 1, 1])
_uv = me_cube_002.uv_layers.new(name='UVMap')
_uv.uv.foreach_set('vector', [0.3539, 0.5871, 0.3539, 0.5871, 0.2707, 0.5898, 0.2707, 0.5898, 0.2707, 0.5898, 0.2707, 0.5898, 0.2715, 0.5352, 0.2715, 0.5352, 0.353, 0.538, 0.353, 0.538, 0.3539, 0.5871, 0.3539, 0.5871, 0.3539, 0.5871, 0.3539, 0.5871, 0.2707, 0.5898, 0.2707, 0.5898, 0.2715, 0.5352, 0.2715, 0.5352, 0.353, 0.538, 0.353, 0.538, 0.2715, 0.5352, 0.2707, 0.5898, 0.3539, 0.5871, 0.353, 0.538, 0.2715, 0.5352, 0.2715, 0.5352, 0.353, 0.538, 0.353, 0.538, 0.353, 0.538, 0.353, 0.538, 0.3539, 0.5871, 0.3539, 0.5871, 0.2707, 0.5898, 0.2707, 0.5898, 0.2715, 0.5352, 0.2715, 0.5352, 0.2707, 0.5898, 0.2707, 0.5898, 0.2707, 0.5898, 0.2707, 0.5898, 0.2707, 0.5898, 0.2707, 0.5898, 0.2715, 0.5352, 0.2715, 0.5352, 0.2715, 0.5352, 0.2715, 0.5352, 0.2715, 0.5352, 0.2715, 0.5352, 0.2715, 0.5352, 0.2715, 0.5352, 0.2707, 0.5898, 0.2707, 0.5898, 0.2715, 0.5352, 0.2715, 0.5352, 0.353, 0.538, 0.353, 0.538, 0.3539, 0.5871, 0.3539, 0.5871, 0.2707, 0.5898, 0.2707, 0.5898, 0.353, 0.538, 0.353, 0.538, 0.3539, 0.5871, 0.3539, 0.5871, 0.2707, 0.5898, 0.2707, 0.5898, 0.2715, 0.5352, 0.2715, 0.5352])
me_cube_002.materials.append(mat_blanc_001)
me_cube_002.materials.append(mat_jaune_001)
me_cube_002.materials.append(mat_noir_001)
me_cube_002.materials.append(mat_rouge)
me_cube_002.use_remesh_preserve_volume = False
me_cube_002.use_remesh_preserve_attributes = False
me_cube_002.use_mirror_vertex_groups = False
me_cube_002.update()
me_cube_004 = bpy.data.meshes.new('Cube.004')
me_cube_004.from_pydata([(-0.0922, 0.2957, 0.0), (0.1164, 0.3463, 0.0), (-0.1416, -0.3205, 0.0), (-0.0922, 0.2957, -2.199), (0.1164, 0.3463, -2.208), (-0.1416, -0.2889, -2.261), (-0.0922, 0.3046, -2.513), (0.1164, 0.3553, -2.509), (-0.1416, -0.2923, -2.505), (0.1174, -0.2912, -2.466), (-0.5063, -1.371, -2.509), (0.1174, -1.372, -2.508), (-0.5063, -1.38, -2.302), (0.1174, -1.381, -2.279), (0.1174, -0.2886, -2.237), (0.1174, -0.3214, 0.0), (-0.0922, 0.2957, -1.1), (0.1174, -0.305, -1.119), (-0.1416, -0.3047, -1.13), (0.1164, 0.3463, -1.104)], [], [(16, 19, 4, 3), (18, 16, 3, 5), (3, 4, 7, 6), (5, 3, 6, 8), (8, 6, 7, 9), (8, 9, 11, 10), (5, 8, 10, 12), (13, 12, 10, 11), (14, 5, 12, 13), (9, 14, 13, 11), (17, 18, 5, 14), (19, 17, 14, 4), (4, 14, 9, 7), (1, 15, 17, 19), (15, 2, 18, 17), (2, 0, 16, 18), (0, 1, 19, 16)])
me_cube_004.polygons.foreach_set('material_index', [1, 1, 1, 1, 1, 1, 1, 1, 1, 1, 1, 1, 1, 1, 1, 1, 1])
_uv = me_cube_004.uv_layers.new(name='UVMap')
_uv.uv.foreach_set('vector', [0.353, 0.538, 0.3539, 0.5871, 0.3539, 0.5871, 0.353, 0.538, 0.2715, 0.5352, 0.353, 0.538, 0.353, 0.538, 0.2715, 0.5352, 0.353, 0.538, 0.3539, 0.5871, 0.3539, 0.5871, 0.353, 0.538, 0.2715, 0.5352, 0.353, 0.538, 0.353, 0.538, 0.2715, 0.5352, 0.2715, 0.5352, 0.353, 0.538, 0.3539, 0.5871, 0.2707, 0.5898, 0.2715, 0.5352, 0.2707, 0.5898, 0.2707, 0.5898, 0.2715, 0.5352, 0.2715, 0.5352, 0.2715, 0.5352, 0.2715, 0.5352, 0.2715, 0.5352, 0.2707, 0.5898, 0.2715, 0.5352, 0.2715, 0.5352, 0.2707, 0.5898, 0.2707, 0.5898, 0.2715, 0.5352, 0.2715, 0.5352, 0.2707, 0.5898, 0.2707, 0.5898, 0.2707, 0.5898, 0.2707, 0.5898, 0.2707, 0.5898, 0.2707, 0.5898, 0.2715, 0.5352, 0.2715, 0.5352, 0.2707, 0.5898, 0.3539, 0.5871, 0.2707, 0.5898, 0.2707, 0.5898, 0.3539, 0.5871, 0.3539, 0.5871, 0.2707, 0.5898, 0.2707, 0.5898, 0.3539, 0.5871, 0.3539, 0.5871, 0.2707, 0.5898, 0.2707, 0.5898, 0.3539, 0.5871, 0.2707, 0.5898, 0.2715, 0.5352, 0.2715, 0.5352, 0.2707, 0.5898, 0.2715, 0.5352, 0.353, 0.538, 0.353, 0.538, 0.2715, 0.5352, 0.353, 0.538, 0.3539, 0.5871, 0.3539, 0.5871, 0.353, 0.538])
me_cube_004.materials.append(mat_blanc_001)
me_cube_004.materials.append(mat_jaune_001)
me_cube_004.materials.append(mat_noir_001)
me_cube_004.materials.append(mat_rouge)
me_cube_004.use_remesh_preserve_volume = False
me_cube_004.use_remesh_preserve_attributes = False
me_cube_004.use_mirror_vertex_groups = False
me_cube_004.update()
arm_armature_002 = bpy.data.armatures.new('Armature.002')  # bones are not reproduced
arm_armature_003 = bpy.data.armatures.new('Armature.003')  # bones are not reproduced
arm_armature_004 = bpy.data.armatures.new('Armature.004')  # bones are not reproduced
arm_armature_005 = bpy.data.armatures.new('Armature.005')  # bones are not reproduced

# ---- objects
ob_body_001 = bpy.data.objects.new('body.001', me_cube)
ob_wing_l = bpy.data.objects.new('wing_l', me_plane_001)
ob_wing_r = bpy.data.objects.new('wing_r', me_plane)
ob_body = bpy.data.objects.new('body', me_cube_001)
ob_wing_left = bpy.data.objects.new('wing left', me_plane_002)
ob_wing_right = bpy.data.objects.new('wing right', me_plane_004)
ob_head = bpy.data.objects.new('head', me_cube_003)
ob_leg = bpy.data.objects.new('leg', me_cube_002)
ob_leg_001 = bpy.data.objects.new('leg.001', me_cube_004)
ob_armature_corps = bpy.data.objects.new('Armature_Corps', arm_armature_002)
ob_armature_tete = bpy.data.objects.new('Armature_tete', arm_armature_003)
ob_armature_ailes = bpy.data.objects.new('Armature_ailes', arm_armature_004)
ob_armature_jambes = bpy.data.objects.new('Armature_jambes', arm_armature_005)

# ---- transforms, parenting, visibility, modifiers, constraints
ob_body_001.location = (0.0, 0.0, 0.0)
ob_body_001.lock_rotations_4d = False
ob_body_001.empty_display_type = 'ARROWS'
ob_body_001.lineart.crease_threshold = 0.0
ob_wing_l.location = (0.6908, 1.615, 0.0)
ob_wing_l.rotation_euler = (1.571, 0.0, 0.0)
ob_wing_l.scale = (1.0, 1.0, -1.0)
ob_wing_l.lineart.crease_threshold = 0.0
ob_wing_r.location = (0.6908, -1.68, 0.0)
ob_wing_r.rotation_euler = (1.571, 0.0, 0.0)
ob_wing_r.lineart.crease_threshold = 0.0
ob_body.parent = ob_armature_corps
ob_body.matrix_parent_inverse = Matrix(((1.0, -0.0, 0.0, 0.4687), (-0.0, 1.0, -0.0, 0.8357), (-0.0, 0.0, 1.0, -4.206), (-0.0, 0.0, -0.0, 1.0)))
ob_body.location = (0.0, 0.0, 0.0)
ob_body.lock_rotations_4d = False
ob_body.empty_display_type = 'ARROWS'
ob_body.lineart.crease_threshold = 0.0
_vg = ob_body.vertex_groups.new(name='cou')
for _i, _w in zip([2, 3, 6, 9, 11, 12, 13, 14, 15, 19], [0.1394, 0.3493, 0.2239, 0.0007137, 0.4663, 0.7261, 0.6147, 0.07271, 0.06689, 0.02713]): _vg.add([_i], _w, 'REPLACE')
_vg = ob_body.vertex_groups.new(name='cou.001')
_vg = ob_body.vertex_groups.new(name='corps')
for _i, _w in zip([0, 1, 2, 3, 4, 5, 6, 7, 8, 9, 10, 11, 12, 13, 14, 15, 16, 17, 18, 19, 20, 21, 22, 23, 24, 25, 26, 27, 28, 29, 30], [0.6283, 0.9675, 0.9967, 0.9971, 0.9873, 0.7958, 0.9982, 0.7583, 0.9621, 0.9916, 0.9867, 0.9985, 0.9978, 0.9975, 0.9906, 0.9911, 0.5333, 0.9848, 0.1688, 0.9885, 0.9168, 0.8827, 0.8956, 0.8147, 0.9185, 0.009973, 0.07805, 0.007345, 0.08373, 0.09664, 0.1257]): _vg.add([_i], _w, 'REPLACE')
_vg = ob_body.vertex_groups.new(name='Cuisse_d')
for _i, _w in zip([1, 2, 3, 4, 6, 8, 9, 10, 11, 14, 17, 18, 19, 21, 23], [0.7888, 0.16, 0.1066, 0.7634, 0.05001, 0.696, 0.1571, 0.7298, 0.00229, 0.02532, 0.8566, 0.001649, 0.5673, 0.1378, 0.1882]): _vg.add([_i], _w, 'REPLACE')
_vg = ob_body.vertex_groups.new(name='Tibia_d')
_vg = ob_body.vertex_groups.new(name='Pied_d')
_vg = ob_body.vertex_groups.new(name='Cuisse_g')
_vg = ob_body.vertex_groups.new(name='Tibia_g')
_vg = ob_body.vertex_groups.new(name='Pied_g')
_vg = ob_body.vertex_groups.new(name='Aile_d')
for _i, _w in zip([2, 3, 4, 6, 8, 9, 10, 11, 12, 13, 19], [0.5332, 0.1719, 0.06207, 0.5674, 0.01352, 0.02388, 0.04218, 0.1229, 0.06693, 0.1578, 0.03726]): _vg.add([_i], _w, 'REPLACE')
_vg = ob_body.vertex_groups.new(name='Bout_Aile_d')
for _i, _w in zip([0, 1, 5, 8, 9, 16, 18, 20, 21, 22, 23, 24], [0.01975, 0.03817, 0.04994, 0.04286, 0.007507, 0.0783, 0.03782, 0.6467, 0.5808, 0.02578, 0.1666, 0.1219]): _vg.add([_i], _w, 'REPLACE')
_vg = ob_body.vertex_groups.new(name='Aile_g')
_vg = ob_body.vertex_groups.new(name='Bout_Aile_g')
_vg = ob_body.vertex_groups.new(name='Cou')
_vg = ob_body.vertex_groups.new(name='Tete')
_vg = ob_body.vertex_groups.new(name='Corps')
_vg = ob_body.vertex_groups.new(name='Queue')
_vg = ob_body.vertex_groups.new(name='Bout_aile_d')
_vg = ob_body.vertex_groups.new(name='Bout_aile_g')
_vg = ob_body.vertex_groups.new(name='Jambe_g')
_vg = ob_body.vertex_groups.new(name='Mollet_g')
_vg = ob_body.vertex_groups.new(name='Jambe_d')
_vg = ob_body.vertex_groups.new(name='Mollet_d')
_vg = ob_body.vertex_groups.new(name='queue')
for _i, _w in zip([0, 1, 5, 7, 8, 16, 18, 20, 21, 22, 23, 24, 25, 26, 27, 28, 29, 30], [0.3717, 0.01504, 0.2042, 0.2417, 0.02573, 0.4667, 0.8312, 0.08317, 0.1173, 0.1044, 0.1853, 0.0815, 0.97, 0.9219, 0.9713, 0.9163, 0.9034, 0.8743]): _vg.add([_i], _w, 'REPLACE')
_m = ob_body.modifiers.new('Mirror', 'MIRROR')
_m.use_clip = True
_m = ob_body.modifiers.new('Armature', 'ARMATURE')
_m = ob_body.modifiers.new('Armature.001', 'ARMATURE')
_m = ob_body.modifiers.new('Armature.002', 'ARMATURE')
_m.object = ob_armature_corps
ob_wing_left.parent = ob_armature_ailes
ob_wing_left.matrix_parent_inverse = Matrix(((7.55e-08, -0.0, -1.0, 3.833), (-0.0, 1.0, 0.0, 0.8941), (1.0, 0.0, 7.55e-08, -1.499), (-0.0, -0.0, -0.0, 1.0)))
ob_wing_left.location = (1.177, -0.7949, 3.692)
ob_wing_left.rotation_euler = (-1.571, -1.571, 0.0)
ob_wing_left.lineart.crease_threshold = 0.0
_vg = ob_wing_left.vertex_groups.new(name='cou')
_vg = ob_wing_left.vertex_groups.new(name='cou.001')
_vg = ob_wing_left.vertex_groups.new(name='corps')
_vg = ob_wing_left.vertex_groups.new(name='Cuisse_d')
_vg = ob_wing_left.vertex_groups.new(name='Tibia_d')
_vg = ob_wing_left.vertex_groups.new(name='Pied_d')
_vg = ob_wing_left.vertex_groups.new(name='Cuisse_g')
_vg = ob_wing_left.vertex_groups.new(name='Tibia_g')
_vg = ob_wing_left.vertex_groups.new(name='Pied_g')
_vg = ob_wing_left.vertex_groups.new(name='Aile_d')
for _i, _w in zip([0, 1, 2, 4, 5, 7, 9, 11, 13, 14, 16], [0.9329, 0.01466, 0.9259, 0.9832, 0.462, 0.2425, 0.9259, 0.9283, 0.9819, 0.2479, 0.4293]): _vg.add([_i], _w, 'REPLACE')
_vg = ob_wing_left.vertex_groups.new(name='Bout_Aile_d')
for _i, _w in zip([0, 1, 2, 3, 5, 6, 7, 8, 9, 10, 11, 12, 14, 15, 16, 17], [0.06714, 0.9677, 0.0741, 0.9861, 0.538, 0.9998, 0.7575, 0.9932, 0.07413, 0.9782, 0.07169, 0.9797, 0.7521, 0.9991, 0.5707, 0.9912]): _vg.add([_i], _w, 'REPLACE')
_vg = ob_wing_left.vertex_groups.new(name='Aile_g')
_vg = ob_wing_left.vertex_groups.new(name='Bout_Aile_g')
_vg = ob_wing_left.vertex_groups.new(name='Cou')
_vg = ob_wing_left.vertex_groups.new(name='Tete')
_vg = ob_wing_left.vertex_groups.new(name='Corps')
_vg = ob_wing_left.vertex_groups.new(name='Queue')
_vg = ob_wing_left.vertex_groups.new(name='Bout_aile_d')
_vg = ob_wing_left.vertex_groups.new(name='Bout_aile_g')
_vg = ob_wing_left.vertex_groups.new(name='Jambe_g')
_vg = ob_wing_left.vertex_groups.new(name='Mollet_g')
_vg = ob_wing_left.vertex_groups.new(name='Jambe_d')
_vg = ob_wing_left.vertex_groups.new(name='Mollet_d')
_vg = ob_wing_left.vertex_groups.new(name='AIle_d')
for _i, _w in zip([0, 2, 4, 5, 7, 9, 11, 13, 14, 16], [0.9091, 0.8843, 0.9678, 0.04944, 0.06018, 0.9029, 0.8843, 0.9637, 0.04207, 0.05673]): _vg.add([_i], _w, 'REPLACE')
_vg = ob_wing_left.vertex_groups.new(name='bout_aile_d')
for _i, _w in zip([0, 1, 2, 3, 4, 5, 6, 7, 8, 9, 10, 11, 12, 13, 14, 15, 16, 17], [0.09086, 0.9966, 0.1157, 0.9965, 0.01445, 0.9503, 0.9998, 0.9398, 0.9937, 0.0971, 0.9972, 0.1157, 0.9963, 0.02258, 0.954, 0.9999, 0.9433, 0.9957]): _vg.add([_i], _w, 'REPLACE')
_vg = ob_wing_left.vertex_groups.new(name='aile_g')
_vg = ob_wing_left.vertex_groups.new(name='bout_aile_g')
_m = ob_wing_left.modifiers.new('Armature', 'ARMATURE')
_m = ob_wing_left.modifiers.new('Armature.001', 'ARMATURE')
_m = ob_wing_left.modifiers.new('Armature.002', 'ARMATURE')
_m.object = ob_armature_ailes
ob_wing_right.parent = ob_armature_ailes
ob_wing_right.matrix_parent_inverse = Matrix(((7.55e-08, -0.0, -1.0, 3.833), (-0.0, 1.0, 0.0, 0.8941), (1.0, 0.0, 7.55e-08, -1.499), (-0.0, -0.0, -0.0, 1.0)))
ob_wing_right.location = (-1.114, -0.7949, 3.75)
ob_wing_right.rotation_euler = (-1.571, 1.571, 0.0)
ob_wing_right.lineart.crease_threshold = 0.0
_vg = ob_wing_right.vertex_groups.new(name='cou')
_vg = ob_wing_right.vertex_groups.new(name='cou.001')
_vg = ob_wing_right.vertex_groups.new(name='corps')
_vg = ob_wing_right.vertex_groups.new(name='Cuisse_d')
_vg = ob_wing_right.vertex_groups.new(name='Tibia_d')
_vg = ob_wing_right.vertex_groups.new(name='Pied_d')
_vg = ob_wing_right.vertex_groups.new(name='Cuisse_g')
_vg = ob_wing_right.vertex_groups.new(name='Tibia_g')
_vg = ob_wing_right.vertex_groups.new(name='Pied_g')
_vg = ob_wing_right.vertex_groups.new(name='Aile_d')
_vg = ob_wing_right.vertex_groups.new(name='Bout_Aile_d')
_vg = ob_wing_right.vertex_groups.new(name='Aile_g')
for _i, _w in zip([0, 1, 2, 3, 4, 5, 8, 13, 15, 16, 17], [0.9326, 0.9826, 0.4628, 0.9255, 0.9811, 0.2483, 0.4285, 0.01491, 0.242, 0.9255, 0.9278]): _vg.add([_i], _w, 'REPLACE')
_vg = ob_wing_right.vertex_groups.new(name='Bout_Aile_g')
for _i, _w in zip([0, 2, 3, 5, 6, 7, 8, 9, 10, 11, 12, 13, 14, 15, 16, 17], [0.06743, 0.5372, 0.0745, 0.7517, 0.9783, 0.992, 0.5715, 0.9991, 0.9798, 0.9997, 0.9861, 0.9675, 0.9924, 0.758, 0.07455, 0.07217]): _vg.add([_i], _w, 'REPLACE')
_vg = ob_wing_right.vertex_groups.new(name='Cou')
_vg = ob_wing_right.vertex_groups.new(name='Tete')
_vg = ob_wing_right.vertex_groups.new(name='Corps')
_vg = ob_wing_right.vertex_groups.new(name='Queue')
_vg = ob_wing_right.vertex_groups.new(name='Bout_aile_d')
_vg = ob_wing_right.vertex_groups.new(name='Bout_aile_g')
_vg = ob_wing_right.vertex_groups.new(name='Jambe_g')
_vg = ob_wing_right.vertex_groups.new(name='Mollet_g')
_vg = ob_wing_right.vertex_groups.new(name='Jambe_d')
_vg = ob_wing_right.vertex_groups.new(name='Mollet_d')
_vg = ob_wing_right.vertex_groups.new(name='AIle_d')
_vg = ob_wing_right.vertex_groups.new(name='bout_aile_d')
_vg = ob_wing_right.vertex_groups.new(name='aile_g')
for _i, _w in zip([0, 1, 2, 3, 4, 5, 8, 15, 16, 17], [0.9102, 0.9686, 0.05008, 0.9048, 0.9668, 0.04286, 0.05713, 0.06052, 0.8858, 0.8861]): _vg.add([_i], _w, 'REPLACE')
_vg = ob_wing_right.vertex_groups.new(name='bout_aile_g')
for _i, _w in zip([0, 1, 2, 3, 4, 5, 6, 7, 8, 9, 10, 11, 12, 13, 14, 15, 16, 17], [0.08982, 0.0128, 0.9499, 0.0952, 0.01638, 0.9536, 0.997, 0.9934, 0.9429, 0.9998, 0.9962, 0.9999, 0.9965, 0.9966, 0.9953, 0.9395, 0.1142, 0.1139]): _vg.add([_i], _w, 'REPLACE')
_m = ob_wing_right.modifiers.new('Armature', 'ARMATURE')
_m = ob_wing_right.modifiers.new('Armature.001', 'ARMATURE')
_m = ob_wing_right.modifiers.new('Armature.002', 'ARMATURE')
_m.object = ob_armature_ailes
ob_head.parent = ob_armature_tete
ob_head.matrix_parent_inverse = Matrix(((1.0, -0.0, 0.0, 0.4687), (-0.0, 1.0, -0.0, 0.8357), (-0.0, 0.0, 1.0, -4.206), (-0.0, 0.0, -0.0, 1.0)))
ob_head.location = (-1.516e-07, -1.004, 3.545)
ob_head.lock_rotations_4d = False
ob_head.empty_display_type = 'ARROWS'
ob_head.lineart.crease_threshold = 0.0
_vg = ob_head.vertex_groups.new(name='cou')
for _i, _w in zip([0, 1, 2, 3, 4, 5, 6, 7, 8, 9, 10, 11, 12, 13, 14, 15, 16, 17, 18, 19, 20, 21, 22, 23, 24, 25, 26, 27, 28, 29, 30, 31, 32, 33, 34, 35, 36], [0.8517, 0.1418, 0.567, 0.5182, 0.5749, 0.5879, 0.8895, 0.5615, 0.5378, 0.5396, 0.4828, 0.5283, 0.9384, 0.9107, 0.8652, 0.1521, 0.4986, 0.5112, 0.5677, 0.5183, 0.9451, 0.7357, 0.5752, 0.5889, 0.5293, 0.9014, 0.5628, 0.5734, 0.5273, 0.5388, 0.54, 0.4827, 0.5283, 0.9391, 0.9156, 0.5442, 0.5731]): _vg.add([_i], _w, 'REPLACE')
_vg = ob_head.vertex_groups.new(name='cou.001')
for _i, _w in zip([2, 3, 4, 5, 6, 7, 8, 9, 10, 11, 12, 13, 16, 17, 18, 19, 20, 21, 22, 23, 24, 25, 26, 27, 28, 29, 30, 31, 32, 33, 34, 35, 36], [0.4319, 0.4812, 0.4224, 0.4106, 0.1079, 0.4379, 0.4613, 0.4598, 0.5174, 0.4709, 0.03103, 0.08334, 0.5014, 0.4885, 0.4312, 0.4811, 0.04233, 0.2624, 0.4221, 0.4097, 0.4704, 0.09645, 0.4367, 0.4259, 0.4719, 0.4603, 0.4594, 0.5175, 0.4709, 0.0302, 0.07895, 0.4552, 0.4257]): _vg.add([_i], _w, 'REPLACE')
_vg = ob_head.vertex_groups.new(name='corps')
for _i, _w in zip([0, 1, 14, 15], [0.1453, 0.8568, 0.1321, 0.8464]): _vg.add([_i], _w, 'REPLACE')
_vg = ob_head.vertex_groups.new(name='Cuisse_d')
_vg = ob_head.vertex_groups.new(name='Tibia_d')
_vg = ob_head.vertex_groups.new(name='Pied_d')
_vg = ob_head.vertex_groups.new(name='Cuisse_g')
_vg = ob_head.vertex_groups.new(name='Tibia_g')
_vg = ob_head.vertex_groups.new(name='Pied_g')
_vg = ob_head.vertex_groups.new(name='Aile_d')
_vg = ob_head.vertex_groups.new(name='Bout_Aile_d')
_vg = ob_head.vertex_groups.new(name='Aile_g')
_vg = ob_head.vertex_groups.new(name='Bout_Aile_g')
_vg = ob_head.vertex_groups.new(name='Cou')
_vg = ob_head.vertex_groups.new(name='Tete')
_vg = ob_head.vertex_groups.new(name='Corps')
_vg = ob_head.vertex_groups.new(name='Queue')
_vg = ob_head.vertex_groups.new(name='Bout_aile_d')
_vg = ob_head.vertex_groups.new(name='Bout_aile_g')
_vg = ob_head.vertex_groups.new(name='Jambe_g')
_vg = ob_head.vertex_groups.new(name='Mollet_g')
_vg = ob_head.vertex_groups.new(name='Jambe_d')
_vg = ob_head.vertex_groups.new(name='Mollet_d')
_vg = ob_head.vertex_groups.new(name='tete')
_vg.add([0, 1, 2, 3, 4, 5, 6, 7, 8, 9, 10, 11, 12, 13, 14, 15, 16, 17, 18, 19, 20, 21, 22, 23, 24, 25, 26, 27, 28, 29, 30, 31, 32, 33, 34, 35, 36], 1.0, 'REPLACE')
_m = ob_head.modifiers.new('Armature', 'ARMATURE')
_m = ob_head.modifiers.new('Armature.001', 'ARMATURE')
_m = ob_head.modifiers.new('Armature.002', 'ARMATURE')
_m.object = ob_armature_tete
ob_leg.parent = ob_armature_jambes
ob_leg.matrix_parent_inverse = Matrix(((1.0, 0.0, 0.0, 0.4687), (0.0, -1.0, -1.51e-07, -0.1493), (-0.0, 1.51e-07, -1.0, 2.232), (-0.0, 0.0, 0.0, 1.0)))
ob_leg.location = (0.4687, -0.1493, 2.521)
ob_leg.lock_rotations_4d = False
ob_leg.empty_display_type = 'ARROWS'
ob_leg.lineart.crease_threshold = 0.0
_vg = ob_leg.vertex_groups.new(name='cou')
_vg = ob_leg.vertex_groups.new(name='cou.001')
_vg = ob_leg.vertex_groups.new(name='corps')
_vg = ob_leg.vertex_groups.new(name='Cuisse_d')
for _i, _w in zip([0, 1, 2, 3, 4, 5, 16, 17, 18, 19], [0.9958, 0.9839, 0.9961, 0.9924, 0.0171, 0.009495, 0.5647, 0.8979, 0.9603, 0.9455]): _vg.add([_i], _w, 'REPLACE')
_vg = ob_leg.vertex_groups.new(name='Tibia_d')
for _i, _w in zip([4, 5, 8, 9, 16, 17, 18, 19], [0.8196, 0.8426, 0.5502, 0.53, 0.4238, 0.08317, 0.02126, 0.05106]): _vg.add([_i], _w, 'REPLACE')
_vg = ob_leg.vertex_groups.new(name='Pied_d')
for _i, _w in zip([4, 5, 6, 7, 8, 9, 10, 11, 12, 13, 14, 15], [0.1469, 0.1276, 0.9848, 0.9784, 0.442, 0.4633, 0.9908, 0.9882, 0.9992, 0.9994, 0.9993, 0.9995]): _vg.add([_i], _w, 'REPLACE')
_vg = ob_leg.vertex_groups.new(name='Cuisse_g')
_vg = ob_leg.vertex_groups.new(name='Tibia_g')
_vg = ob_leg.vertex_groups.new(name='Pied_g')
_vg = ob_leg.vertex_groups.new(name='Aile_d')
_vg = ob_leg.vertex_groups.new(name='Bout_Aile_d')
_vg = ob_leg.vertex_groups.new(name='Aile_g')
_vg = ob_leg.vertex_groups.new(name='Bout_Aile_g')
_vg = ob_leg.vertex_groups.new(name='Cou')
_vg = ob_leg.vertex_groups.new(name='Tete')
_vg = ob_leg.vertex_groups.new(name='Corps')
_vg = ob_leg.vertex_groups.new(name='Queue')
_vg = ob_leg.vertex_groups.new(name='Bout_aile_d')
_vg = ob_leg.vertex_groups.new(name='Bout_aile_g')
_vg = ob_leg.vertex_groups.new(name='Jambe_g')
_vg = ob_leg.vertex_groups.new(name='Mollet_g')
_vg = ob_leg.vertex_groups.new(name='Jambe_d')
_vg = ob_leg.vertex_groups.new(name='Mollet_d')
_vg = ob_leg.vertex_groups.new(name='jambe_g')
_vg = ob_leg.vertex_groups.new(name='mollet_g')
_vg = ob_leg.vertex_groups.new(name='pied_g')
_vg = ob_leg.vertex_groups.new(name='jambe_d')
for _i, _w in zip([0, 1, 2, 3, 4, 5, 16, 17, 18, 19], [0.9977, 0.9975, 0.9974, 0.9977, 0.02045, 0.01704, 0.9761, 0.9778, 0.9749, 0.9789]): _vg.add([_i], _w, 'REPLACE')
_vg = ob_leg.vertex_groups.new(name='mollet_d')
for _i, _w in zip([4, 5, 8, 9], [0.8168, 0.8366, 0.5474, 0.5267]): _vg.add([_i], _w, 'REPLACE')
_vg = ob_leg.vertex_groups.new(name='pied_d')
for _i, _w in zip([4, 5, 6, 7, 8, 9, 10, 11, 12, 13, 14, 15], [0.148, 0.1299, 0.9716, 0.9709, 0.4447, 0.4664, 0.9918, 0.9918, 0.9987, 0.9996, 0.9991, 0.9998]): _vg.add([_i], _w, 'REPLACE')
_m = ob_leg.modifiers.new('Armature', 'ARMATURE')
_m = ob_leg.modifiers.new('Armature.001', 'ARMATURE')
_m = ob_leg.modifiers.new('Armature.002', 'ARMATURE')
_m.object = ob_armature_jambes
ob_leg_001.parent = ob_armature_jambes
ob_leg_001.matrix_parent_inverse = Matrix(((1.0, 0.0, 0.0, 0.4687), (0.0, -1.0, -1.51e-07, -0.1493), (-0.0, 1.51e-07, -1.0, 2.232), (-0.0, 0.0, 0.0, 1.0)))
ob_leg_001.location = (-0.4687, -0.1493, 2.521)
ob_leg_001.lock_rotations_4d = False
ob_leg_001.empty_display_type = 'ARROWS'
ob_leg_001.lineart.crease_threshold = 0.0
_vg = ob_leg_001.vertex_groups.new(name='cou')
_vg = ob_leg_001.vertex_groups.new(name='cou.001')
_vg = ob_leg_001.vertex_groups.new(name='corps')
_vg = ob_leg_001.vertex_groups.new(name='Cuisse_d')
_vg = ob_leg_001.vertex_groups.new(name='Tibia_d')
_vg = ob_leg_001.vertex_groups.new(name='Pied_d')
_vg = ob_leg_001.vertex_groups.new(name='Cuisse_g')
for _i, _w in zip([0, 1, 2, 3, 4, 15, 16, 17, 18, 19], [0.9958, 0.9961, 0.9839, 0.009495, 0.0171, 0.9924, 0.9455, 0.8979, 0.5647, 0.9603]): _vg.add([_i], _w, 'REPLACE')
_vg = ob_leg_001.vertex_groups.new(name='Tibia_g')
for _i, _w in zip([3, 4, 6, 7, 16, 17, 18, 19], [0.8426, 0.8196, 0.53, 0.5502, 0.05106, 0.08317, 0.4238, 0.02126]): _vg.add([_i], _w, 'REPLACE')
_vg = ob_leg_001.vertex_groups.new(name='Pied_g')
for _i, _w in zip([3, 4, 5, 6, 7, 8, 9, 10, 11, 12, 13, 14], [0.1276, 0.1469, 0.9848, 0.4633, 0.442, 0.9908, 0.9882, 0.9994, 0.9997, 0.9993, 0.9996, 0.9784]): _vg.add([_i], _w, 'REPLACE')
_vg = ob_leg_001.vertex_groups.new(name='Aile_d')
_vg = ob_leg_001.vertex_groups.new(name='Bout_Aile_d')
_vg = ob_leg_001.vertex_groups.new(name='Aile_g')
_vg = ob_leg_001.vertex_groups.new(name='Bout_Aile_g')
_vg = ob_leg_001.vertex_groups.new(name='Cou')
_vg = ob_leg_001.vertex_groups.new(name='Tete')
_vg = ob_leg_001.vertex_groups.new(name='Corps')
_vg = ob_leg_001.vertex_groups.new(name='Queue')
_vg = ob_leg_001.vertex_groups.new(name='Bout_aile_d')
_vg = ob_leg_001.vertex_groups.new(name='Bout_aile_g')
_vg = ob_leg_001.vertex_groups.new(name='Jambe_g')
_vg = ob_leg_001.vertex_groups.new(name='Mollet_g')
_vg = ob_leg_001.vertex_groups.new(name='Jambe_d')
_vg = ob_leg_001.vertex_groups.new(name='Mollet_d')
_vg = ob_leg_001.vertex_groups.new(name='jambe_g')
for _i, _w in zip([0, 1, 2, 3, 4, 15, 16, 17, 18, 19], [0.9977, 0.9974, 0.9975, 0.01686, 0.01963, 0.9977, 0.979, 0.9781, 0.9758, 0.9752]): _vg.add([_i], _w, 'REPLACE')
_vg = ob_leg_001.vertex_groups.new(name='mollet_g')
for _i, _w in zip([3, 4, 6, 7], [0.8373, 0.8185, 0.5265, 0.5469]): _vg.add([_i], _w, 'REPLACE')
_vg = ob_leg_001.vertex_groups.new(name='pied_g')
for _i, _w in zip([3, 4, 5, 6, 7, 8, 9, 10, 11, 12, 13, 14], [0.1293, 0.1467, 0.9695, 0.4667, 0.4454, 0.9905, 0.993, 0.9989, 0.9998, 0.9985, 0.9997, 0.9726]): _vg.add([_i], _w, 'REPLACE')
_vg = ob_leg_001.vertex_groups.new(name='jambe_d')
_vg = ob_leg_001.vertex_groups.new(name='mollet_d')
_vg = ob_leg_001.vertex_groups.new(name='pied_d')
_m = ob_leg_001.modifiers.new('Armature', 'ARMATURE')
_m = ob_leg_001.modifiers.new('Armature.001', 'ARMATURE')
_m = ob_leg_001.modifiers.new('Armature.002', 'ARMATURE')
_m.object = ob_armature_jambes
ob_armature_corps.location = (-0.4687, -0.8357, 4.206)
ob_armature_corps.show_in_front = True
ob_armature_corps.lineart.crease_threshold = 0.0
ob_armature_tete.location = (-0.4687, -0.8357, 4.206)
ob_armature_tete.show_in_front = True
ob_armature_tete.lineart.crease_threshold = 0.0
ob_armature_ailes.location = (1.499, -0.8941, 3.833)
ob_armature_ailes.rotation_euler = (-0.0, 1.571, 0.0)
ob_armature_ailes.show_in_front = True
ob_armature_ailes.lineart.crease_threshold = 0.0
ob_armature_jambes.location = (-0.4687, -0.1493, 2.232)
ob_armature_jambes.rotation_euler = (-3.142, -0.0, 0.0)
ob_armature_jambes.show_in_front = True
ob_armature_jambes.lineart.crease_threshold = 0.0

# ---- collection membership
col_mouette.objects.link(ob_body_001)
col_mouette.objects.link(ob_wing_l)
col_mouette.objects.link(ob_wing_r)
col_mouette_venere.objects.link(ob_body)
col_mouette_venere.objects.link(ob_wing_left)
col_mouette_venere.objects.link(ob_wing_right)
col_mouette_venere.objects.link(ob_head)
col_mouette_venere.objects.link(ob_leg)
col_mouette_venere.objects.link(ob_leg_001)
col_mouette_venere.objects.link(ob_armature_corps)
col_mouette_venere.objects.link(ob_armature_tete)
col_mouette_venere.objects.link(ob_armature_ailes)
col_mouette_venere.objects.link(ob_armature_jambes)
def _layer_coll(name, lc=None):
    lc = lc or bpy.context.view_layer.layer_collection
    for c in lc.children:
        if c.name == name: return c
        r = _layer_coll(name, c)
        if r: return r
_layer_coll('mouette').exclude = True

# ---- scene / render settings (as saved in the file)
scene.frame_start = 1; scene.frame_end = 250; scene.frame_set(14)
scene.render.engine = 'BLENDER_EEVEE_NEXT'
scene.cycles.use_denoising = False
scene.cycles.samples = 128
scene.cycles.sampling_pattern = 'TABULATED_SOBOL'
scene.cycles.use_adaptive_sampling = False
scene.cycles.use_light_tree = False
scene.view_settings.view_transform = 'Filmic'
bpy.context.view_layer.update()

# ---- added for rendering (the .blend has no active camera and no usable light): camera, sun
cam_auto = bpy.data.cameras.new('AutoCamera')
cam_auto.lens = 50.0
cam_auto.sensor_width = 36.0
cam_auto.clip_end = 1000.0
ob_auto_camera = bpy.data.objects.new('AutoCamera', cam_auto)
scene.collection.objects.link(ob_auto_camera)
ob_auto_camera.location = (15.333, -18.2056, 15.1501)
ob_auto_camera.rotation_euler = (1.09748, -7.21219e-08, 0.694738)
scene.camera = ob_auto_camera
light_auto_sun = bpy.data.lights.new('AutoSun', 'SUN')
light_auto_sun.energy = 3.0
light_auto_sun.angle = 0.0523599
ob_auto_sun = bpy.data.objects.new('AutoSun', light_auto_sun)
scene.collection.objects.link(ob_auto_sun)
ob_auto_sun.rotation_euler = (0.872665, 0.174533, 0.523599)
bpy.context.view_layer.update()
